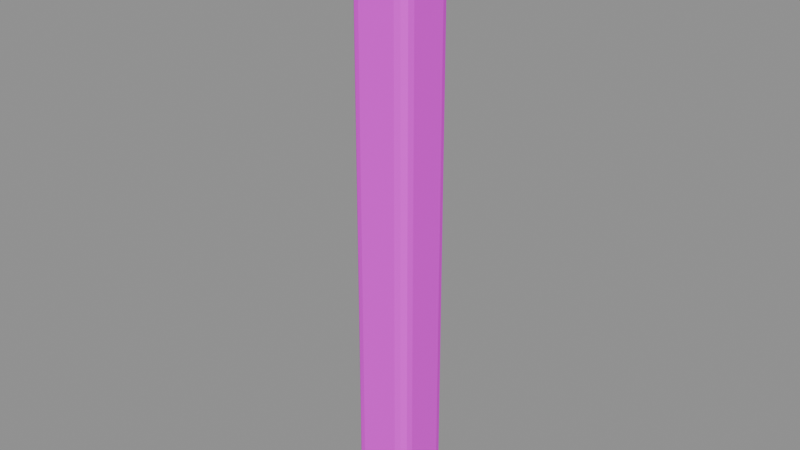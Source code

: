 # Source: post.blend  (saved by Blender 4.5.87; exported with 4.5.12 LTS)
import bpy
from mathutils import Matrix  # noqa: F401  (used for matrix-valued properties, if any)

bpy.ops.wm.read_factory_settings(use_empty=True)
scene = bpy.context.scene
scene.name = 'BLDA_V002_PACKAGE_post'

# ---- collections
col_sea_scene_b1109a_v002_post = bpy.data.collections.new('SEA-SCENE-B1109A-V002-POST'); scene.collection.children.link(col_sea_scene_b1109a_v002_post)

# ---- images (referenced by path relative to the original .blend; pixels are not part of the script)
import os
ASSET_DIR = os.environ.get("B2B_ASSET_DIR", "")  # directory of the original .blend (textures are referenced by path, not embedded)
HERE = os.path.dirname(os.path.abspath(__file__))  # packed textures are extracted next to this script under _unpacked/

def load_image(name, relpath, width, height, colorspace="sRGB"):
    """Load a texture the original file referenced (path relative to the .blend, or extracted next to this script)."""
    p = next((c for c in (os.path.join(HERE, relpath), os.path.join(ASSET_DIR, relpath)) if relpath and os.path.exists(c)), "")
    if p:
        img = bpy.data.images.load(p, check_existing=True)
        img.name = name
    else:  # same state as the original file: an image datablock whose file is absent (Cycles renders it pink)
        img = bpy.data.images.new(name, width, height)
        img.source = "FILE"
        img.filepath = "//" + (relpath or name)
    img.colorspace_settings.name = colorspace
    return img
img_sea_cabin_timber_8x8_512_png = load_image('sea_cabin_timber_8x8_512.png', 'sea_cabin_timber_8x8_512.png', 1024, 1024, 'sRGB')

# ---- materials (node trees are filled in below, after node groups)
mat_sea_matte = bpy.data.materials.new('SEA_Matte')

# ---- material node trees
mat_sea_matte.use_nodes = True; mat_sea_matte.node_tree.nodes.clear()
_N = mat_sea_matte.node_tree.nodes; _L = mat_sea_matte.node_tree.links
n0 = _N.new('ShaderNodeBsdfPrincipled'); n0.name = '原理化 BSDF'; n0.location = (-200, 100)
n0.inputs[2].default_value = 0.72
n1 = _N.new('ShaderNodeOutputMaterial'); n1.name = '材质输出'; n1.location = (200, 100)
n2 = _N.new('ShaderNodeUVMap'); n2.name = 'UV 贴图'; n2.location = (0, 0)
n2.uv_map = 'PaletteUV'
n3 = _N.new('ShaderNodeTexImage'); n3.name = '图像纹理'; n3.location = (0, 0)
n3.image = img_sea_cabin_timber_8x8_512_png
n3.interpolation = 'Closest'
n3.extension = 'EXTEND'
_L.new(n0.outputs[0], n1.inputs[0])
_L.new(n2.outputs[0], n3.inputs[0])
_L.new(n3.outputs[0], n0.inputs[0])
n1.is_active_output = True

# ---- meshes
me_blda = bpy.data.meshes.new('BLDA_五十厘米主柱')
me_blda.from_pydata([(-0.2499, -0.1549, 0.095), (-0.155, -0.155, 0.0), (-0.1549, -0.2499, 0.095), (-0.2372, -0.155, 0.04756), (-0.2372, -0.2023, 0.095), (-0.2249, -0.2004, 0.04957), (-0.155, -0.2024, 0.01269), (-0.2024, -0.155, 0.01269), (-0.2004, -0.2004, 0.02502), (-0.2023, -0.2372, 0.095), (-0.155, -0.2372, 0.04756), (-0.2004, -0.2249, 0.04957), (0.2499, -0.1549, 0.095), (0.1549, -0.2499, 0.095), (0.155, -0.155, 0.0), (0.2372, -0.2023, 0.095), (0.2372, -0.155, 0.04756), (0.2249, -0.2004, 0.04957), (0.155, -0.2372, 0.04756), (0.2023, -0.2372, 0.095), (0.2004, -0.2249, 0.04957), (0.2024, -0.155, 0.01269), (0.155, -0.2024, 0.01269), (0.2004, -0.2004, 0.02502), (0.1549, 0.2499, 0.095), (0.2499, 0.1549, 0.095), (0.155, 0.155, 0.0), (0.2023, 0.2372, 0.095), (0.155, 0.2372, 0.04756), (0.2004, 0.2249, 0.04957), (0.2372, 0.155, 0.04756), (0.2372, 0.2023, 0.095), (0.2249, 0.2004, 0.04957), (0.155, 0.2024, 0.01269), (0.2024, 0.155, 0.01269), (0.2004, 0.2004, 0.02502), (-0.2499, 0.1549, 0.095), (-0.1549, 0.2499, 0.095), (-0.155, 0.155, 0.0), (-0.2372, 0.2023, 0.095), (-0.2372, 0.155, 0.04756), (-0.2249, 0.2004, 0.04957), (-0.155, 0.2372, 0.04756), (-0.2023, 0.2372, 0.095), (-0.2004, 0.2249, 0.04957), (-0.2024, 0.155, 0.01269), (-0.155, 0.2024, 0.01269), (-0.2004, 0.2004, 0.02502), (-0.2426, -0.1504, 4.805), (-0.1504, -0.2426, 4.805), (-0.1504, -0.1504, 4.9), (-0.2303, -0.1965, 4.805), (-0.2303, -0.1504, 4.852), (-0.2183, -0.1945, 4.85), (-0.1504, -0.2303, 4.852), (-0.1965, -0.2303, 4.805), (-0.1945, -0.2183, 4.85), (-0.1964, -0.1504, 4.887), (-0.1504, -0.1964, 4.887), (-0.1944, -0.1944, 4.875), (0.2426, -0.1504, 4.805), (0.1504, -0.1504, 4.9), (0.1504, -0.2426, 4.805), (0.2303, -0.1504, 4.852), (0.2303, -0.1965, 4.805), (0.2183, -0.1945, 4.85), (0.1504, -0.1964, 4.887), (0.1964, -0.1504, 4.887), (0.1944, -0.1944, 4.875), (0.1965, -0.2303, 4.805), (0.1504, -0.2303, 4.852), (0.1945, -0.2183, 4.85), (0.1504, 0.2426, 4.805), (0.1504, 0.1504, 4.9), (0.2426, 0.1504, 4.805), (0.1504, 0.2303, 4.852), (0.1965, 0.2303, 4.805), (0.1945, 0.2183, 4.85), (0.1964, 0.1504, 4.887), (0.1504, 0.1964, 4.887), (0.1944, 0.1944, 4.875), (0.2303, 0.1965, 4.805), (0.2303, 0.1504, 4.852), (0.2183, 0.1945, 4.85), (-0.2426, 0.1504, 4.805), (-0.1504, 0.1504, 4.9), (-0.1504, 0.2426, 4.805), (-0.2303, 0.1504, 4.852), (-0.2303, 0.1965, 4.805), (-0.2183, 0.1945, 4.85), (-0.1504, 0.1964, 4.887), (-0.1964, 0.1504, 4.887), (-0.1944, 0.1944, 4.875), (-0.1965, 0.2303, 4.805), (-0.1504, 0.2303, 4.852), (-0.1945, 0.2183, 4.85)], [], [(0, 3, 5, 4), (3, 7, 8, 5), (1, 6, 8, 7), (6, 10, 11, 8), (2, 9, 11, 10), (9, 4, 5, 11), (5, 8, 11), (12, 15, 17, 16), (15, 19, 20, 17), (13, 18, 20, 19), (18, 22, 23, 20), (14, 21, 23, 22), (21, 16, 17, 23), (17, 20, 23), (24, 27, 29, 28), (27, 31, 32, 29), (25, 30, 32, 31), (30, 34, 35, 32), (26, 33, 35, 34), (33, 28, 29, 35), (29, 32, 35), (36, 39, 41, 40), (39, 43, 44, 41), (37, 42, 44, 43), (42, 46, 47, 44), (38, 45, 47, 46), (45, 40, 41, 47), (41, 44, 47), (48, 51, 53, 52), (51, 55, 56, 53), (49, 54, 56, 55), (54, 58, 59, 56), (50, 57, 59, 58), (57, 52, 53, 59), (53, 56, 59), (60, 63, 65, 64), (63, 67, 68, 65), (61, 66, 68, 67), (66, 70, 71, 68), (62, 69, 71, 70), (69, 64, 65, 71), (65, 68, 71), (72, 75, 77, 76), (75, 79, 80, 77), (73, 78, 80, 79), (78, 82, 83, 80), (74, 81, 83, 82), (81, 76, 77, 83), (77, 80, 83), (84, 87, 89, 88), (87, 91, 92, 89), (85, 90, 92, 91), (90, 94, 95, 92), (86, 93, 95, 94), (93, 88, 89, 95), (89, 92, 95), (0, 36, 40, 3), (3, 40, 45, 7), (7, 45, 38, 1), (26, 38, 46, 33), (33, 46, 42, 28), (28, 42, 37, 24), (14, 26, 34, 21), (21, 34, 30, 16), (16, 30, 25, 12), (1, 14, 22, 6), (6, 22, 18, 10), (10, 18, 13, 2), (2, 49, 55, 9), (9, 55, 51, 4), (4, 51, 48, 0), (12, 60, 64, 15), (15, 64, 69, 19), (19, 69, 62, 13), (49, 62, 70, 54), (54, 70, 66, 58), (58, 66, 61, 50), (24, 72, 76, 27), (27, 76, 81, 31), (31, 81, 74, 25), (60, 74, 82, 63), (63, 82, 78, 67), (67, 78, 73, 61), (36, 84, 88, 39), (39, 88, 93, 43), (43, 93, 86, 37), (72, 86, 94, 75), (75, 94, 90, 79), (79, 90, 85, 73), (50, 85, 91, 57), (57, 91, 87, 52), (52, 87, 84, 48), (36, 0, 48, 84), (38, 26, 14, 1), (2, 13, 62, 49), (12, 25, 74, 60), (24, 37, 86, 72), (50, 61, 73, 85)])
me_blda.polygons.foreach_set('use_smooth', [1, 1, 1, 1, 1, 1, 0, 1, 1, 1, 1, 1, 1, 0, 1, 1, 1, 1, 1, 1, 0, 1, 1, 1, 1, 1, 1, 0, 1, 1, 1, 1, 1, 1, 0, 1, 1, 1, 1, 1, 1, 0, 1, 1, 1, 1, 1, 1, 0, 1, 1, 1, 1, 1, 1, 0, 1, 1, 1, 1, 1, 1, 1, 1, 1, 1, 1, 1, 0, 0, 0, 0, 0, 0, 1, 1, 1, 0, 0, 0, 1, 1, 1, 0, 0, 0, 1, 1, 1, 1, 1, 1, 0, 1, 0, 0, 0, 1])
_uv = me_blda.uv_layers.new(name='PaletteUV')
_uv.uv.foreach_set('vector', [0.3395, 0.9375, 0.3125, 0.9645, 0.2855, 0.9375, 0.3125, 0.9105, 0.3395, 0.9375, 0.3125, 0.9645, 0.2855, 0.9375, 0.3125, 0.9105, 0.3395, 0.9375, 0.3125, 0.9645, 0.2855, 0.9375, 0.3125, 0.9105, 0.3395, 0.9375, 0.3125, 0.9645, 0.2855, 0.9375, 0.3125, 0.9105, 0.3395, 0.9375, 0.3125, 0.9645, 0.2855, 0.9375, 0.3125, 0.9105, 0.3395, 0.9375, 0.3125, 0.9645, 0.2855, 0.9375, 0.3125, 0.9105, 0.3395, 0.9375, 0.299, 0.9609, 0.299, 0.9141, 0.3395, 0.9375, 0.3125, 0.9645, 0.2855, 0.9375, 0.3125, 0.9105, 0.3395, 0.9375, 0.3125, 0.9645, 0.2855, 0.9375, 0.3125, 0.9105, 0.3395, 0.9375, 0.3125, 0.9645, 0.2855, 0.9375, 0.3125, 0.9105, 0.3395, 0.9375, 0.3125, 0.9645, 0.2855, 0.9375, 0.3125, 0.9105, 0.3395, 0.9375, 0.3125, 0.9645, 0.2855, 0.9375, 0.3125, 0.9105, 0.3395, 0.9375, 0.3125, 0.9645, 0.2855, 0.9375, 0.3125, 0.9105, 0.3395, 0.9375, 0.299, 0.9609, 0.299, 0.9141, 0.3395, 0.9375, 0.3125, 0.9645, 0.2855, 0.9375, 0.3125, 0.9105, 0.3395, 0.9375, 0.3125, 0.9645, 0.2855, 0.9375, 0.3125, 0.9105, 0.3395, 0.9375, 0.3125, 0.9645, 0.2855, 0.9375, 0.3125, 0.9105, 0.3395, 0.9375, 0.3125, 0.9645, 0.2855, 0.9375, 0.3125, 0.9105, 0.3395, 0.9375, 0.3125, 0.9645, 0.2855, 0.9375, 0.3125, 0.9105, 0.3395, 0.9375, 0.3125, 0.9645, 0.2855, 0.9375, 0.3125, 0.9105, 0.3395, 0.9375, 0.299, 0.9609, 0.299, 0.9141, 0.3395, 0.9375, 0.3125, 0.9645, 0.2855, 0.9375, 0.3125, 0.9105, 0.3395, 0.9375, 0.3125, 0.9645, 0.2855, 0.9375, 0.3125, 0.9105, 0.3395, 0.9375, 0.3125, 0.9645, 0.2855, 0.9375, 0.3125, 0.9105, 0.3395, 0.9375, 0.3125, 0.9645, 0.2855, 0.9375, 0.3125, 0.9105, 0.3395, 0.9375, 0.3125, 0.9645, 0.2855, 0.9375, 0.3125, 0.9105, 0.3395, 0.9375, 0.3125, 0.9645, 0.2855, 0.9375, 0.3125, 0.9105, 0.3395, 0.9375, 0.299, 0.9609, 0.299, 0.9141, 0.3395, 0.9375, 0.3125, 0.9645, 0.2855, 0.9375, 0.3125, 0.9105, 0.3395, 0.9375, 0.3125, 0.9645, 0.2855, 0.9375, 0.3125, 0.9105, 0.3395, 0.9375, 0.3125, 0.9645, 0.2855, 0.9375, 0.3125, 0.9105, 0.3395, 0.9375, 0.3125, 0.9645, 0.2855, 0.9375, 0.3125, 0.9105, 0.3395, 0.9375, 0.3125, 0.9645, 0.2855, 0.9375, 0.3125, 0.9105, 0.3395, 0.9375, 0.3125, 0.9645, 0.2855, 0.9375, 0.3125, 0.9105, 0.3395, 0.9375, 0.299, 0.9609, 0.299, 0.9141, 0.3395, 0.9375, 0.3125, 0.9645, 0.2855, 0.9375, 0.3125, 0.9105, 0.3395, 0.9375, 0.3125, 0.9645, 0.2855, 0.9375, 0.3125, 0.9105, 0.3395, 0.9375, 0.3125, 0.9645, 0.2855, 0.9375, 0.3125, 0.9105, 0.3395, 0.9375, 0.3125, 0.9645, 0.2855, 0.9375, 0.3125, 0.9105, 0.3395, 0.9375, 0.3125, 0.9645, 0.2855, 0.9375, 0.3125, 0.9105, 0.3395, 0.9375, 0.3125, 0.9645, 0.2855, 0.9375, 0.3125, 0.9105, 0.3395, 0.9375, 0.299, 0.9609, 0.299, 0.9141, 0.3395, 0.9375, 0.3125, 0.9645, 0.2855, 0.9375, 0.3125, 0.9105, 0.3395, 0.9375, 0.3125, 0.9645, 0.2855, 0.9375, 0.3125, 0.9105, 0.3395, 0.9375, 0.3125, 0.9645, 0.2855, 0.9375, 0.3125, 0.9105, 0.3395, 0.9375, 0.3125, 0.9645, 0.2855, 0.9375, 0.3125, 0.9105, 0.3395, 0.9375, 0.3125, 0.9645, 0.2855, 0.9375, 0.3125, 0.9105, 0.3395, 0.9375, 0.3125, 0.9645, 0.2855, 0.9375, 0.3125, 0.9105, 0.3395, 0.9375, 0.299, 0.9609, 0.299, 0.9141, 0.3395, 0.9375, 0.3125, 0.9645, 0.2855, 0.9375, 0.3125, 0.9105, 0.3395, 0.9375, 0.3125, 0.9645, 0.2855, 0.9375, 0.3125, 0.9105, 0.3395, 0.9375, 0.3125, 0.9645, 0.2855, 0.9375, 0.3125, 0.9105, 0.3395, 0.9375, 0.3125, 0.9645, 0.2855, 0.9375, 0.3125, 0.9105, 0.3395, 0.9375, 0.3125, 0.9645, 0.2855, 0.9375, 0.3125, 0.9105, 0.3395, 0.9375, 0.3125, 0.9645, 0.2855, 0.9375, 0.3125, 0.9105, 0.3395, 0.9375, 0.299, 0.9609, 0.299, 0.9141, 0.3395, 0.9375, 0.3125, 0.9645, 0.2855, 0.9375, 0.3125, 0.9105, 0.3395, 0.9375, 0.3125, 0.9645, 0.2855, 0.9375, 0.3125, 0.9105, 0.3395, 0.9375, 0.3125, 0.9645, 0.2855, 0.9375, 0.3125, 0.9105, 0.3395, 0.9375, 0.3125, 0.9645, 0.2855, 0.9375, 0.3125, 0.9105, 0.3395, 0.9375, 0.3125, 0.9645, 0.2855, 0.9375, 0.3125, 0.9105, 0.3395, 0.9375, 0.3125, 0.9645, 0.2855, 0.9375, 0.3125, 0.9105, 0.3395, 0.9375, 0.3125, 0.9645, 0.2855, 0.9375, 0.3125, 0.9105, 0.3395, 0.9375, 0.3125, 0.9645, 0.2855, 0.9375, 0.3125, 0.9105, 0.3395, 0.9375, 0.3125, 0.9645, 0.2855, 0.9375, 0.3125, 0.9105, 0.3395, 0.9375, 0.3125, 0.9645, 0.2855, 0.9375, 0.3125, 0.9105, 0.3395, 0.9375, 0.3125, 0.9645, 0.2855, 0.9375, 0.3125, 0.9105, 0.3395, 0.9375, 0.3125, 0.9645, 0.2855, 0.9375, 0.3125, 0.9105, 0.3395, 0.9375, 0.3125, 0.9645, 0.2855, 0.9375, 0.3125, 0.9105, 0.3395, 0.9375, 0.3125, 0.9645, 0.2855, 0.9375, 0.3125, 0.9105, 0.3395, 0.9375, 0.3125, 0.9645, 0.2855, 0.9375, 0.3125, 0.9105, 0.3395, 0.9375, 0.3125, 0.9645, 0.2855, 0.9375, 0.3125, 0.9105, 0.3395, 0.9375, 0.3125, 0.9645, 0.2855, 0.9375, 0.3125, 0.9105, 0.3395, 0.9375, 0.3125, 0.9645, 0.2855, 0.9375, 0.3125, 0.9105, 0.3395, 0.9375, 0.3125, 0.9645, 0.2855, 0.9375, 0.3125, 0.9105, 0.3395, 0.9375, 0.3125, 0.9645, 0.2855, 0.9375, 0.3125, 0.9105, 0.3395, 0.9375, 0.3125, 0.9645, 0.2855, 0.9375, 0.3125, 0.9105, 0.3395, 0.9375, 0.3125, 0.9645, 0.2855, 0.9375, 0.3125, 0.9105, 0.3395, 0.9375, 0.3125, 0.9645, 0.2855, 0.9375, 0.3125, 0.9105, 0.3395, 0.9375, 0.3125, 0.9645, 0.2855, 0.9375, 0.3125, 0.9105, 0.3395, 0.9375, 0.3125, 0.9645, 0.2855, 0.9375, 0.3125, 0.9105, 0.3395, 0.9375, 0.3125, 0.9645, 0.2855, 0.9375, 0.3125, 0.9105, 0.3395, 0.9375, 0.3125, 0.9645, 0.2855, 0.9375, 0.3125, 0.9105, 0.3395, 0.9375, 0.3125, 0.9645, 0.2855, 0.9375, 0.3125, 0.9105, 0.3395, 0.9375, 0.3125, 0.9645, 0.2855, 0.9375, 0.3125, 0.9105, 0.3395, 0.9375, 0.3125, 0.9645, 0.2855, 0.9375, 0.3125, 0.9105, 0.3395, 0.9375, 0.3125, 0.9645, 0.2855, 0.9375, 0.3125, 0.9105, 0.3395, 0.9375, 0.3125, 0.9645, 0.2855, 0.9375, 0.3125, 0.9105, 0.3395, 0.9375, 0.3125, 0.9645, 0.2855, 0.9375, 0.3125, 0.9105, 0.3395, 0.9375, 0.3125, 0.9645, 0.2855, 0.9375, 0.3125, 0.9105, 0.3395, 0.9375, 0.3125, 0.9645, 0.2855, 0.9375, 0.3125, 0.9105, 0.3395, 0.9375, 0.3125, 0.9645, 0.2855, 0.9375, 0.3125, 0.9105, 0.3395, 0.9375, 0.3125, 0.9645, 0.2855, 0.9375, 0.3125, 0.9105, 0.3395, 0.9375, 0.3125, 0.9645, 0.2855, 0.9375, 0.3125, 0.9105, 0.3395, 0.9375, 0.3125, 0.9645, 0.2855, 0.9375, 0.3125, 0.9105, 0.3395, 0.9375, 0.3125, 0.9645, 0.2855, 0.9375, 0.3125, 0.9105, 0.3395, 0.9375, 0.3125, 0.9645, 0.2855, 0.9375, 0.3125, 0.9105, 0.3395, 0.9375, 0.3125, 0.9645, 0.2855, 0.9375, 0.3125, 0.9105])
me_blda.materials.append(mat_sea_matte)
me_blda.update()

# ---- objects
ob_blda = bpy.data.objects.new('BLDA_五十厘米主柱', me_blda)

# ---- transforms, parenting, visibility, modifiers, constraints
ob_blda.location = (0.0, 0.0, 0.0)

# ---- collection membership
col_sea_scene_b1109a_v002_post.objects.link(ob_blda)

# ---- scene / render settings (as saved in the file)
scene.frame_start = 1; scene.frame_end = 250; scene.frame_set(1)
scene.render.engine = 'BLENDER_EEVEE_NEXT'
bpy.context.view_layer.update()

# ---- added for rendering (the .blend has no active camera and no usable light): camera, sun + grey world if the file has none
cam_auto = bpy.data.cameras.new('AutoCamera')
cam_auto.lens = 50.0
cam_auto.sensor_width = 36.0
cam_auto.clip_end = 1000.0
ob_auto_camera = bpy.data.objects.new('AutoCamera', cam_auto)
scene.collection.objects.link(ob_auto_camera)
ob_auto_camera.location = (4.58051, -5.49661, 6.11441)
ob_auto_camera.rotation_euler = (1.09748, -7.21219e-08, 0.694738)
scene.camera = ob_auto_camera
light_auto_sun = bpy.data.lights.new('AutoSun', 'SUN')
light_auto_sun.energy = 3.0
light_auto_sun.angle = 0.0523599
ob_auto_sun = bpy.data.objects.new('AutoSun', light_auto_sun)
scene.collection.objects.link(ob_auto_sun)
ob_auto_sun.rotation_euler = (0.872665, 0.174533, 0.523599)
if scene.world is None:
    world_auto = bpy.data.worlds.new('AutoWorld')
    world_auto.color = (0.3, 0.3, 0.3)
    scene.world = world_auto
bpy.context.view_layer.update()
